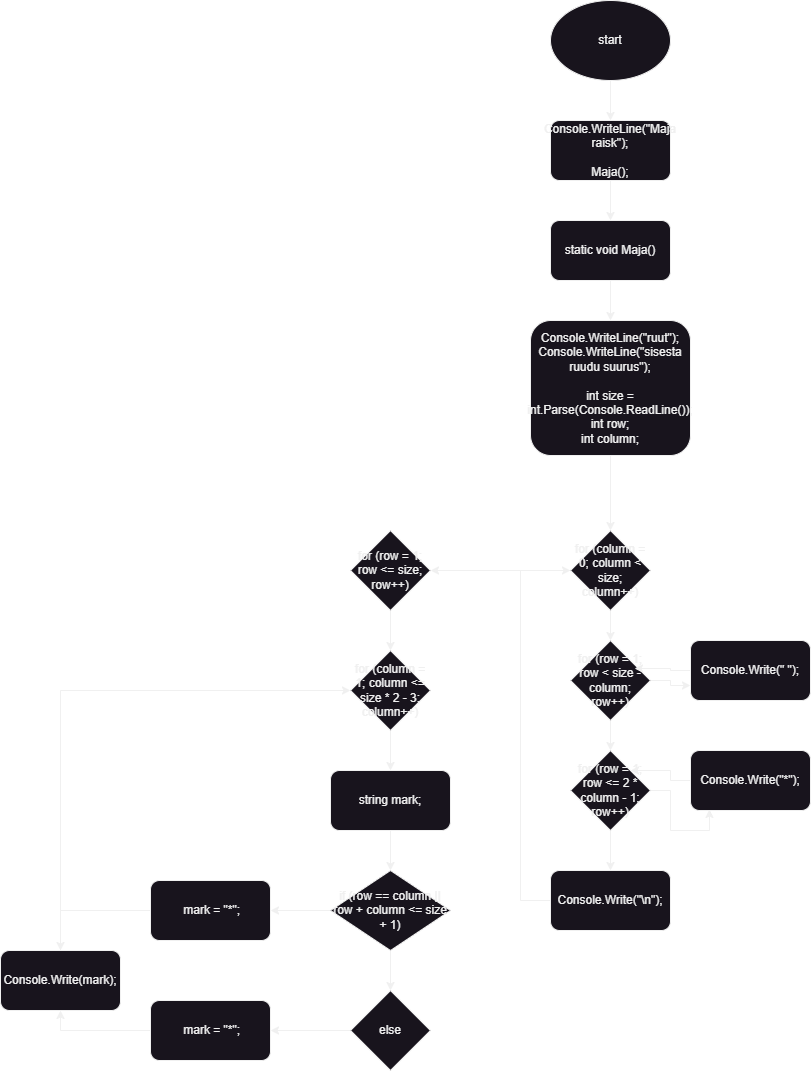

The diagram above was exported from draw.io. Its source (the exported page's mxGraphModel, read from the mxfile embedded in the PNG):
<mxGraphModel dx="2438" dy="1198" grid="1" gridSize="10" guides="1" tooltips="1" connect="1" arrows="1" fold="1" page="1" pageScale="1" pageWidth="1100" pageHeight="850" background="none" math="0" shadow="0">
  <root>
    <mxCell id="0" />
    <mxCell id="1" parent="0" />
    <mxCell id="eiO_q9PnY2h2azYtpFH3-29" value="" style="edgeStyle=orthogonalEdgeStyle;rounded=0;orthogonalLoop=1;jettySize=auto;html=1;" edge="1" parent="1" source="eiO_q9PnY2h2azYtpFH3-1" target="eiO_q9PnY2h2azYtpFH3-2">
      <mxGeometry relative="1" as="geometry" />
    </mxCell>
    <mxCell id="eiO_q9PnY2h2azYtpFH3-1" value="start" style="ellipse;whiteSpace=wrap;html=1;" vertex="1" parent="1">
      <mxGeometry x="530" y="80" width="120" height="80" as="geometry" />
    </mxCell>
    <mxCell id="eiO_q9PnY2h2azYtpFH3-28" value="" style="edgeStyle=orthogonalEdgeStyle;rounded=0;orthogonalLoop=1;jettySize=auto;html=1;" edge="1" parent="1" source="eiO_q9PnY2h2azYtpFH3-2" target="eiO_q9PnY2h2azYtpFH3-3">
      <mxGeometry relative="1" as="geometry" />
    </mxCell>
    <mxCell id="eiO_q9PnY2h2azYtpFH3-2" value="&lt;div&gt;Console.WriteLine(&quot;Maja raisk&quot;);&lt;/div&gt;&lt;div&gt;&lt;br&gt;&lt;/div&gt;&lt;div&gt;Maja();&lt;/div&gt;" style="rounded=1;whiteSpace=wrap;html=1;" vertex="1" parent="1">
      <mxGeometry x="530" y="200" width="120" height="60" as="geometry" />
    </mxCell>
    <mxCell id="eiO_q9PnY2h2azYtpFH3-27" value="" style="edgeStyle=orthogonalEdgeStyle;rounded=0;orthogonalLoop=1;jettySize=auto;html=1;" edge="1" parent="1" source="eiO_q9PnY2h2azYtpFH3-3" target="eiO_q9PnY2h2azYtpFH3-4">
      <mxGeometry relative="1" as="geometry" />
    </mxCell>
    <mxCell id="eiO_q9PnY2h2azYtpFH3-3" value="static void Maja()" style="rounded=1;whiteSpace=wrap;html=1;" vertex="1" parent="1">
      <mxGeometry x="530" y="300" width="120" height="60" as="geometry" />
    </mxCell>
    <mxCell id="eiO_q9PnY2h2azYtpFH3-26" value="" style="edgeStyle=orthogonalEdgeStyle;rounded=0;orthogonalLoop=1;jettySize=auto;html=1;" edge="1" parent="1" source="eiO_q9PnY2h2azYtpFH3-4" target="eiO_q9PnY2h2azYtpFH3-5">
      <mxGeometry relative="1" as="geometry" />
    </mxCell>
    <mxCell id="eiO_q9PnY2h2azYtpFH3-4" value="&lt;div&gt;Console.WriteLine(&quot;ruut&quot;);&lt;/div&gt;&lt;div&gt;Console.WriteLine(&quot;sisesta ruudu suurus&quot;);&lt;/div&gt;&lt;div&gt;&lt;br&gt;&lt;/div&gt;&lt;div&gt;int size = int.Parse(Console.ReadLine());&lt;/div&gt;&lt;div&gt;int row;&lt;/div&gt;&lt;div&gt;int column;&lt;/div&gt;" style="rounded=1;whiteSpace=wrap;html=1;" vertex="1" parent="1">
      <mxGeometry x="510" y="400" width="160" height="135" as="geometry" />
    </mxCell>
    <mxCell id="eiO_q9PnY2h2azYtpFH3-19" style="edgeStyle=orthogonalEdgeStyle;rounded=0;orthogonalLoop=1;jettySize=auto;html=1;" edge="1" parent="1" source="eiO_q9PnY2h2azYtpFH3-5" target="eiO_q9PnY2h2azYtpFH3-16">
      <mxGeometry relative="1" as="geometry" />
    </mxCell>
    <mxCell id="eiO_q9PnY2h2azYtpFH3-34" value="" style="edgeStyle=orthogonalEdgeStyle;rounded=0;orthogonalLoop=1;jettySize=auto;html=1;" edge="1" parent="1" source="eiO_q9PnY2h2azYtpFH3-5" target="eiO_q9PnY2h2azYtpFH3-6">
      <mxGeometry relative="1" as="geometry" />
    </mxCell>
    <mxCell id="eiO_q9PnY2h2azYtpFH3-5" value="for (column = 0; column &amp;lt; size; column++)" style="rhombus;whiteSpace=wrap;html=1;" vertex="1" parent="1">
      <mxGeometry x="550" y="610" width="80" height="80" as="geometry" />
    </mxCell>
    <mxCell id="eiO_q9PnY2h2azYtpFH3-12" style="edgeStyle=orthogonalEdgeStyle;rounded=0;orthogonalLoop=1;jettySize=auto;html=1;entryX=0;entryY=0.75;entryDx=0;entryDy=0;" edge="1" parent="1" source="eiO_q9PnY2h2azYtpFH3-6" target="eiO_q9PnY2h2azYtpFH3-9">
      <mxGeometry relative="1" as="geometry" />
    </mxCell>
    <mxCell id="eiO_q9PnY2h2azYtpFH3-35" value="" style="edgeStyle=orthogonalEdgeStyle;rounded=0;orthogonalLoop=1;jettySize=auto;html=1;" edge="1" parent="1" source="eiO_q9PnY2h2azYtpFH3-6" target="eiO_q9PnY2h2azYtpFH3-7">
      <mxGeometry relative="1" as="geometry" />
    </mxCell>
    <mxCell id="eiO_q9PnY2h2azYtpFH3-6" value="for (row = 1; row &amp;lt; size - column; row++)" style="rhombus;whiteSpace=wrap;html=1;" vertex="1" parent="1">
      <mxGeometry x="550" y="720" width="80" height="80" as="geometry" />
    </mxCell>
    <mxCell id="eiO_q9PnY2h2azYtpFH3-36" value="" style="edgeStyle=orthogonalEdgeStyle;rounded=0;orthogonalLoop=1;jettySize=auto;html=1;" edge="1" parent="1" source="eiO_q9PnY2h2azYtpFH3-7" target="eiO_q9PnY2h2azYtpFH3-8">
      <mxGeometry relative="1" as="geometry" />
    </mxCell>
    <mxCell id="eiO_q9PnY2h2azYtpFH3-7" value="for (row = 1; row &amp;lt;= 2 * column - 1; row++)" style="rhombus;whiteSpace=wrap;html=1;" vertex="1" parent="1">
      <mxGeometry x="550" y="830" width="80" height="80" as="geometry" />
    </mxCell>
    <mxCell id="eiO_q9PnY2h2azYtpFH3-8" value="Console.Write(&quot;\n&quot;);" style="rounded=1;whiteSpace=wrap;html=1;" vertex="1" parent="1">
      <mxGeometry x="530" y="950" width="120" height="60" as="geometry" />
    </mxCell>
    <mxCell id="eiO_q9PnY2h2azYtpFH3-9" value="Console.Write(&quot; &quot;);" style="rounded=1;whiteSpace=wrap;html=1;" vertex="1" parent="1">
      <mxGeometry x="670" y="720" width="120" height="60" as="geometry" />
    </mxCell>
    <mxCell id="eiO_q9PnY2h2azYtpFH3-15" style="edgeStyle=orthogonalEdgeStyle;rounded=0;orthogonalLoop=1;jettySize=auto;html=1;entryX=1;entryY=0;entryDx=0;entryDy=0;" edge="1" parent="1" source="eiO_q9PnY2h2azYtpFH3-10" target="eiO_q9PnY2h2azYtpFH3-7">
      <mxGeometry relative="1" as="geometry" />
    </mxCell>
    <mxCell id="eiO_q9PnY2h2azYtpFH3-10" value="Console.Write(&quot;*&quot;);" style="rounded=1;whiteSpace=wrap;html=1;" vertex="1" parent="1">
      <mxGeometry x="670" y="830" width="120" height="60" as="geometry" />
    </mxCell>
    <mxCell id="eiO_q9PnY2h2azYtpFH3-11" value="" style="endArrow=classic;html=1;rounded=0;entryX=0;entryY=0.5;entryDx=0;entryDy=0;" edge="1" parent="1" target="eiO_q9PnY2h2azYtpFH3-5">
      <mxGeometry width="50" height="50" relative="1" as="geometry">
        <mxPoint x="530" y="980" as="sourcePoint" />
        <mxPoint x="580" y="930" as="targetPoint" />
        <Array as="points">
          <mxPoint x="500" y="980" />
          <mxPoint x="500" y="650" />
        </Array>
      </mxGeometry>
    </mxCell>
    <mxCell id="eiO_q9PnY2h2azYtpFH3-13" style="edgeStyle=orthogonalEdgeStyle;rounded=0;orthogonalLoop=1;jettySize=auto;html=1;entryX=0.8;entryY=0.35;entryDx=0;entryDy=0;entryPerimeter=0;" edge="1" parent="1" source="eiO_q9PnY2h2azYtpFH3-9" target="eiO_q9PnY2h2azYtpFH3-6">
      <mxGeometry relative="1" as="geometry" />
    </mxCell>
    <mxCell id="eiO_q9PnY2h2azYtpFH3-14" style="edgeStyle=orthogonalEdgeStyle;rounded=0;orthogonalLoop=1;jettySize=auto;html=1;entryX=0.158;entryY=0.983;entryDx=0;entryDy=0;entryPerimeter=0;" edge="1" parent="1" source="eiO_q9PnY2h2azYtpFH3-7" target="eiO_q9PnY2h2azYtpFH3-10">
      <mxGeometry relative="1" as="geometry" />
    </mxCell>
    <mxCell id="eiO_q9PnY2h2azYtpFH3-18" value="" style="edgeStyle=orthogonalEdgeStyle;rounded=0;orthogonalLoop=1;jettySize=auto;html=1;" edge="1" parent="1" source="eiO_q9PnY2h2azYtpFH3-16" target="eiO_q9PnY2h2azYtpFH3-17">
      <mxGeometry relative="1" as="geometry" />
    </mxCell>
    <mxCell id="eiO_q9PnY2h2azYtpFH3-16" value="for (row = 1; row &amp;lt;= size; row++)" style="rhombus;whiteSpace=wrap;html=1;" vertex="1" parent="1">
      <mxGeometry x="330" y="610" width="80" height="80" as="geometry" />
    </mxCell>
    <mxCell id="eiO_q9PnY2h2azYtpFH3-23" value="" style="edgeStyle=orthogonalEdgeStyle;rounded=0;orthogonalLoop=1;jettySize=auto;html=1;" edge="1" parent="1" source="eiO_q9PnY2h2azYtpFH3-17" target="eiO_q9PnY2h2azYtpFH3-20">
      <mxGeometry relative="1" as="geometry" />
    </mxCell>
    <mxCell id="eiO_q9PnY2h2azYtpFH3-17" value="for (column = 1; column &amp;lt;= size * 2 - 3; column++)" style="rhombus;whiteSpace=wrap;html=1;" vertex="1" parent="1">
      <mxGeometry x="330" y="730" width="80" height="80" as="geometry" />
    </mxCell>
    <mxCell id="eiO_q9PnY2h2azYtpFH3-24" value="" style="edgeStyle=orthogonalEdgeStyle;rounded=0;orthogonalLoop=1;jettySize=auto;html=1;" edge="1" parent="1" source="eiO_q9PnY2h2azYtpFH3-20" target="eiO_q9PnY2h2azYtpFH3-21">
      <mxGeometry relative="1" as="geometry" />
    </mxCell>
    <mxCell id="eiO_q9PnY2h2azYtpFH3-20" value="string mark;" style="rounded=1;whiteSpace=wrap;html=1;" vertex="1" parent="1">
      <mxGeometry x="310" y="850" width="120" height="60" as="geometry" />
    </mxCell>
    <mxCell id="eiO_q9PnY2h2azYtpFH3-25" value="" style="edgeStyle=orthogonalEdgeStyle;rounded=0;orthogonalLoop=1;jettySize=auto;html=1;" edge="1" parent="1" source="eiO_q9PnY2h2azYtpFH3-21" target="eiO_q9PnY2h2azYtpFH3-22">
      <mxGeometry relative="1" as="geometry" />
    </mxCell>
    <mxCell id="eiO_q9PnY2h2azYtpFH3-32" value="" style="edgeStyle=orthogonalEdgeStyle;rounded=0;orthogonalLoop=1;jettySize=auto;html=1;" edge="1" parent="1" source="eiO_q9PnY2h2azYtpFH3-21" target="eiO_q9PnY2h2azYtpFH3-31">
      <mxGeometry relative="1" as="geometry" />
    </mxCell>
    <mxCell id="eiO_q9PnY2h2azYtpFH3-21" value="if (row == column || row + column &amp;lt;= size + 1)" style="rhombus;whiteSpace=wrap;html=1;" vertex="1" parent="1">
      <mxGeometry x="310" y="950" width="120" height="80" as="geometry" />
    </mxCell>
    <mxCell id="eiO_q9PnY2h2azYtpFH3-33" value="" style="edgeStyle=orthogonalEdgeStyle;rounded=0;orthogonalLoop=1;jettySize=auto;html=1;" edge="1" parent="1" source="eiO_q9PnY2h2azYtpFH3-22" target="eiO_q9PnY2h2azYtpFH3-30">
      <mxGeometry relative="1" as="geometry" />
    </mxCell>
    <mxCell id="eiO_q9PnY2h2azYtpFH3-22" value="else" style="rhombus;whiteSpace=wrap;html=1;" vertex="1" parent="1">
      <mxGeometry x="330" y="1070" width="80" height="80" as="geometry" />
    </mxCell>
    <mxCell id="eiO_q9PnY2h2azYtpFH3-39" style="edgeStyle=orthogonalEdgeStyle;rounded=0;orthogonalLoop=1;jettySize=auto;html=1;entryX=0.5;entryY=1;entryDx=0;entryDy=0;" edge="1" parent="1" source="eiO_q9PnY2h2azYtpFH3-30" target="eiO_q9PnY2h2azYtpFH3-37">
      <mxGeometry relative="1" as="geometry" />
    </mxCell>
    <mxCell id="eiO_q9PnY2h2azYtpFH3-30" value="&amp;nbsp;mark = &quot;*&quot;;" style="rounded=1;whiteSpace=wrap;html=1;" vertex="1" parent="1">
      <mxGeometry x="130" y="1080" width="120" height="60" as="geometry" />
    </mxCell>
    <mxCell id="eiO_q9PnY2h2azYtpFH3-38" style="edgeStyle=orthogonalEdgeStyle;rounded=0;orthogonalLoop=1;jettySize=auto;html=1;entryX=0.5;entryY=0;entryDx=0;entryDy=0;" edge="1" parent="1" source="eiO_q9PnY2h2azYtpFH3-31" target="eiO_q9PnY2h2azYtpFH3-37">
      <mxGeometry relative="1" as="geometry" />
    </mxCell>
    <mxCell id="eiO_q9PnY2h2azYtpFH3-31" value="&amp;nbsp;mark = &quot;*&quot;;" style="rounded=1;whiteSpace=wrap;html=1;" vertex="1" parent="1">
      <mxGeometry x="130" y="960" width="120" height="60" as="geometry" />
    </mxCell>
    <mxCell id="eiO_q9PnY2h2azYtpFH3-40" style="edgeStyle=orthogonalEdgeStyle;rounded=0;orthogonalLoop=1;jettySize=auto;html=1;entryX=0;entryY=0.5;entryDx=0;entryDy=0;" edge="1" parent="1" source="eiO_q9PnY2h2azYtpFH3-37" target="eiO_q9PnY2h2azYtpFH3-17">
      <mxGeometry relative="1" as="geometry">
        <Array as="points">
          <mxPoint x="40" y="770" />
        </Array>
      </mxGeometry>
    </mxCell>
    <mxCell id="eiO_q9PnY2h2azYtpFH3-37" value="Console.Write(mark);" style="rounded=1;whiteSpace=wrap;html=1;" vertex="1" parent="1">
      <mxGeometry x="-20" y="1030" width="120" height="60" as="geometry" />
    </mxCell>
  </root>
</mxGraphModel>